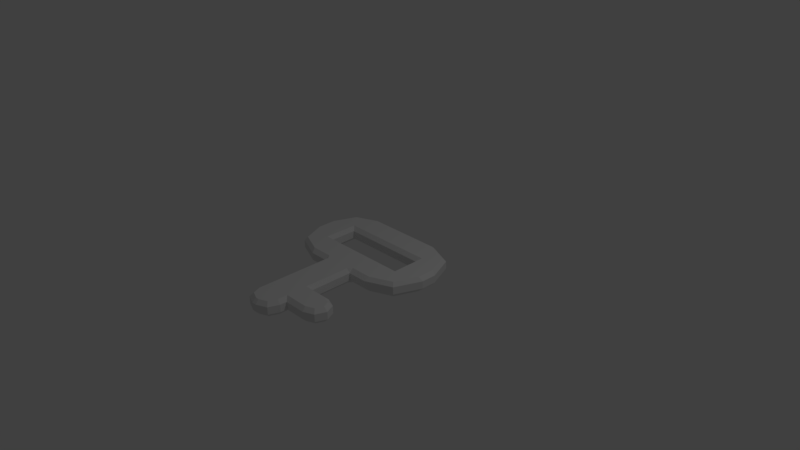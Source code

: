 # Source: Key.blend  (saved by Blender 2.77.0; exported with 4.5.12 LTS)
import bpy
from mathutils import Matrix  # noqa: F401  (used for matrix-valued properties, if any)

bpy.ops.wm.read_factory_settings(use_empty=True)
scene = bpy.context.scene
scene.name = 'Scene'

# ---- collections
col_collection_1 = bpy.data.collections.new('Collection 1'); scene.collection.children.link(col_collection_1)

# ---- materials (node trees are filled in below, after node groups)
mat_material = bpy.data.materials.new('Material')
mat_material.alpha_threshold = 0.0
mat_material.use_transparent_shadow = False
mat_material.roughness = 0.5
mat_material.line_color = (0.0, 0.0, 0.0, 1.0)

# ---- material node trees

# ---- world
world_world = bpy.data.worlds.new('World'); scene.world = world_world
world_world.color = (0.05088, 0.05088, 0.05088)
world_world.use_sun_shadow = False
world_world.sun_shadow_jitter_overblur = 0.0
world_world.cycles.sampling_method = 'MANUAL'

# ---- cameras
cam_camera = bpy.data.cameras.new('Camera')
cam_camera.clip_end = 100.0
cam_camera.lens = 35.0
cam_camera.sensor_width = 32.0
cam_camera.sensor_height = 18.0
cam_camera.ortho_scale = 7.314
cam_camera.dof.focus_distance = 0.0
cam_camera.dof.aperture_fstop = 128.0

# ---- lights
light_lamp = bpy.data.lights.new('Lamp', 'POINT')
light_lamp.transmission_factor = 0.0
light_lamp.cutoff_distance = 30.0
light_lamp.energy = 100.0
light_lamp.shadow_buffer_clip_start = 1.001
light_lamp.shadow_soft_size = 0.1
light_lamp.shadow_maximum_resolution = 0.006
light_lamp.use_absolute_resolution = True

# ---- meshes
me_cube = bpy.data.meshes.new('Cube')
me_cube.from_pydata([(0.6552, -0.2379, -0.1), (0.6552, -0.2379, 0.1), (-0.6552, -0.2379, -0.1), (-0.6552, -0.2379, 0.1), (0.6552, 0.2379, -0.1), (0.6552, 0.2379, 0.1), (-0.6552, 0.2379, -0.1), (-0.6552, 0.2379, 0.1), (0.2333, -0.6, 0.05), (0.2289, -0.5442, 0.1), (0.1833, -0.6, 0.1), (-0.2289, -0.5442, 0.1), (-0.2333, -0.6, 0.05), (-0.1833, -0.6, 0.1), (0.5239, -0.5442, 0.1), (0.5, -0.6, 0.05), (1.0, -0.1, 0.05), (0.9469, -0.1213, 0.1), (0.8536, -0.4536, 0.05), (0.823, -0.4203, 0.1), (-0.9469, -0.1213, 0.1), (-1.0, -0.1, 0.05), (-0.5, -0.6, 0.05), (-0.5239, -0.5442, 0.1), (-0.8536, -0.4536, 0.05), (-0.823, -0.4203, 0.1), (0.9469, 0.1213, 0.1), (1.0, 0.1, 0.05), (0.5, 0.6, 0.05), (0.5239, 0.5442, 0.1), (0.8536, 0.4536, 0.05), (0.823, 0.4203, 0.1), (-0.5239, 0.5442, 0.1), (-0.5, 0.6, 0.05), (-1.0, 0.1, 0.05), (-0.9469, 0.1213, 0.1), (-0.8536, 0.4536, 0.05), (-0.823, 0.4203, 0.1), (0.2287, -0.5417, -0.1), (0.2333, -0.6, -0.05), (0.1833, -0.6, -0.1), (-0.2333, -0.6, -0.05), (-0.2287, -0.5417, -0.1), (-0.1833, -0.6, -0.1), (0.9445, -0.1222, -0.1), (1.0, -0.1, -0.05), (0.5, -0.6, -0.05), (0.525, -0.5417, -0.1), (0.8536, -0.4536, -0.05), (0.8216, -0.4188, -0.1), (-0.525, -0.5417, -0.1), (-0.5, -0.6, -0.05), (-1.0, -0.1, -0.05), (-0.9445, -0.1222, -0.1), (-0.8536, -0.4536, -0.05), (-0.8216, -0.4188, -0.1), (0.525, 0.5417, -0.1), (0.5, 0.6, -0.05), (1.0, 0.1, -0.05), (0.9445, 0.1222, -0.1), (0.8536, 0.4536, -0.05), (0.8216, 0.4188, -0.1), (-0.9445, 0.1222, -0.1), (-1.0, 0.1, -0.05), (-0.5, 0.6, -0.05), (-0.525, 0.5417, -0.1), (-0.8536, 0.4536, -0.05), (-0.8216, 0.4188, -0.1), (0.6488, 0.2312, 0.1), (0.6, 0.18, 0.05), (0.6, -0.18, 0.05), (0.6488, -0.2312, 0.1), (-0.6488, 0.2312, 0.1), (-0.6, 0.18, 0.05), (-0.6, -0.18, 0.05), (-0.6488, -0.2312, 0.1), (0.2, -0.18, 0.05), (0.2041, -0.2312, 0.1), (-0.2041, -0.2312, 0.1), (-0.2, -0.18, 0.05), (0.6, 0.18, -0.05), (0.6488, 0.2312, -0.1), (0.6488, -0.2312, -0.1), (0.6, -0.18, -0.05), (-0.6, 0.18, -0.05), (-0.6488, 0.2312, -0.1), (-0.6488, -0.2312, -0.1), (-0.6, -0.18, -0.05), (0.2041, -0.2312, -0.1), (0.2, -0.18, -0.05), (-0.2, -0.18, -0.05), (-0.2041, -0.2312, -0.1), (-0.1833, -1.175, 0.1), (-0.2333, -1.175, 0.05), (-0.2333, -1.558, 0.05), (-0.1833, -1.558, 0.1), (0.2333, -1.558, 0.05), (0.1833, -1.508, 0.1), (0.2333, -1.175, 0.05), (0.1833, -1.225, 0.1), (0.02339, -1.8, 0.1), (0.03333, -1.85, 0.05), (0.1833, -1.64, 0.1), (0.2333, -1.65, 0.05), (0.1365, -1.753, 0.1), (0.1748, -1.791, 0.05), (-0.1833, -1.64, 0.1), (-0.2333, -1.65, 0.05), (-0.02339, -1.8, 0.1), (-0.03333, -1.85, 0.05), (-0.1365, -1.753, 0.1), (-0.1748, -1.791, 0.05), (0.5234, -1.508, 0.1), (0.5333, -1.558, 0.05), (0.6365, -1.461, 0.1), (0.6748, -1.5, 0.05), (0.6789, -1.359, 0.1), (0.7333, -1.358, 0.05), (0.5242, -1.225, 0.1), (0.5333, -1.175, 0.05), (0.6377, -1.268, 0.1), (0.6748, -1.229, 0.05), (0.1833, -0.6, 0.1), (0.2333, -0.6, 0.05), (-0.2333, -0.6, 0.05), (-0.1833, -0.6, 0.1), (0.1833, -1.508, -0.1), (0.2333, -1.558, -0.05), (0.1833, -1.225, -0.1), (0.2333, -1.175, -0.05), (-0.1833, -1.558, -0.1), (-0.2333, -1.558, -0.05), (-0.2333, -1.175, -0.05), (-0.1833, -1.175, -0.1), (0.1833, -1.64, -0.1), (0.2333, -1.65, -0.05), (0.03333, -1.85, -0.05), (0.02339, -1.8, -0.1), (0.1365, -1.753, -0.1), (0.1748, -1.791, -0.05), (-0.02339, -1.8, -0.1), (-0.03333, -1.85, -0.05), (-0.2333, -1.65, -0.05), (-0.1833, -1.64, -0.1), (-0.1365, -1.753, -0.1), (-0.1748, -1.791, -0.05), (0.6789, -1.359, -0.1), (0.7333, -1.358, -0.05), (0.5333, -1.558, -0.05), (0.5234, -1.508, -0.1), (0.6365, -1.461, -0.1), (0.6748, -1.5, -0.05), (0.5242, -1.225, -0.1), (0.5333, -1.175, -0.05), (0.6377, -1.268, -0.1), (0.6748, -1.229, -0.05), (0.2333, -0.6, -0.05), (0.1833, -0.6, -0.1), (-0.1833, -0.6, -0.1), (-0.2333, -0.6, -0.05)], [], [(156, 39, 8, 123, 98, 129), (93, 132, 131, 94), (54, 24, 21, 52), (41, 12, 22, 51), (89, 76, 70, 83), (7, 35, 20, 3, 75, 72), (6, 65, 56, 4, 81, 85), (90, 79, 76, 89), (56, 61, 4), (87, 74, 79, 90), (44, 49, 0), (11, 13, 10, 9, 77, 78), (5, 29, 32, 7, 72, 68), (9, 14, 1, 71, 77), (3, 23, 11, 78, 75), (94, 131, 142, 107), (2, 53, 62, 6, 85, 86), (20, 25, 3), (99, 97, 112, 114, 116, 120, 118), (127, 96, 103, 135), (96, 127, 148, 113), (84, 80, 69, 73), (122, 10, 13, 125, 92, 99), (46, 15, 8, 39), (130, 126, 134, 138, 137, 140, 144, 143), (42, 50, 2, 86, 91), (133, 128, 126, 130), (38, 40, 43, 42, 91, 88), (124, 12, 41, 159, 132, 93), (158, 43, 40, 157, 128, 133), (129, 98, 119, 153), (58, 27, 16, 45), (50, 55, 2), (49, 47, 0), (45, 16, 18, 48), (19, 17, 1), (48, 18, 15, 46), (32, 37, 7), (51, 22, 24, 54), (84, 73, 74, 87), (55, 53, 2), (26, 31, 5), (25, 23, 3), (4, 59, 44, 0, 82, 81), (14, 19, 1), (28, 57, 64, 33), (62, 67, 6), (61, 59, 4), (57, 28, 30, 60), (31, 29, 5), (60, 30, 27, 58), (52, 21, 34, 63), (63, 34, 36, 66), (67, 65, 6), (37, 35, 7), (66, 36, 33, 64), (0, 47, 38, 88, 82), (111, 145, 141, 109), (117, 147, 155, 121), (101, 136, 139, 105), (107, 142, 145, 111), (121, 155, 153, 119), (97, 95, 106, 110, 108, 100, 104, 102), (113, 148, 151, 115), (115, 151, 147, 117), (38, 39, 156, 157, 40), (8, 9, 10, 122, 123), (136, 101, 109, 141), (11, 12, 124, 125, 13), (15, 18, 19, 14), (18, 16, 17, 19), (14, 9, 8, 15), (21, 24, 25, 20), (24, 22, 23, 25), (11, 23, 22, 12), (27, 30, 31, 26), (30, 28, 29, 31), (26, 17, 16, 27), (33, 36, 37, 32), (36, 34, 35, 37), (32, 29, 28, 33), (20, 35, 34, 21), (105, 139, 135, 103), (41, 42, 43, 158, 159), (45, 48, 49, 44), (48, 46, 47, 49), (38, 47, 46, 39), (51, 54, 55, 50), (54, 52, 53, 55), (50, 42, 41, 51), (57, 60, 61, 56), (60, 58, 59, 61), (44, 59, 58, 45), (63, 66, 67, 62), (66, 64, 65, 67), (56, 65, 64, 57), (52, 63, 62, 53), (69, 70, 71, 68), (68, 72, 73, 69), (79, 74, 75, 78), (74, 73, 72, 75), (70, 76, 77, 71), (76, 79, 78, 77), (1, 17, 26, 5, 68, 71), (81, 82, 83, 80), (80, 84, 85, 81), (91, 86, 87, 90), (86, 85, 84, 87), (82, 88, 89, 83), (88, 91, 90, 89), (83, 70, 69, 80), (93, 94, 95, 92), (104, 100, 101, 105), (102, 104, 105, 103), (97, 102, 103, 96), (110, 106, 107, 111), (108, 110, 111, 109), (106, 95, 94, 107), (100, 108, 109, 101), (114, 112, 113, 115), (96, 113, 112, 97), (116, 114, 115, 117), (120, 116, 117, 121), (118, 120, 121, 119), (99, 118, 119, 98), (98, 123, 122, 99), (124, 93, 92, 125), (99, 92, 95, 97), (131, 132, 133, 130), (137, 138, 139, 136), (138, 134, 135, 139), (127, 135, 134, 126), (143, 144, 145, 142), (144, 140, 141, 145), (130, 143, 142, 131), (136, 141, 140, 137), (149, 150, 151, 148), (150, 146, 147, 151), (146, 154, 155, 147), (126, 149, 148, 127), (154, 152, 153, 155), (152, 128, 129, 153), (132, 159, 158, 133), (156, 129, 128, 157), (126, 128, 152, 154, 146, 150, 149)])
_uv = me_cube.uv_layers.new(name='UVMap')
_uv.uv.foreach_set('vector', [0.5944, 0.05957, 0.5974, 0.08073, 0.5998, 0.1002, 0.5993, 0.1, 0.5836, 0.1378, 0.5712, 0.1379, 0.6216, 0.3708, 0.6193, 0.3893, 0.5504, 0.3765, 0.5558, 0.359, 0.8261, 0.4144, 0.8287, 0.3993, 0.8867, 0.3976, 0.8905, 0.4144, 0.7313, 0.3889, 0.7321, 0.3779, 0.7732, 0.3781, 0.7699, 0.3935, 0.7844, 0.5513, 0.7871, 0.5314, 0.8641, 0.5525, 0.8401, 0.5627, 0.3235, 0.3084, 0.3284, 0.3605, 0.2936, 0.3778, 0.2549, 0.3431, 0.2554, 0.3414, 0.3218, 0.3079, 0.4142, 0.1421, 0.4502, 0.1802, 0.3846, 0.3295, 0.331, 0.3319, 0.3303, 0.3305, 0.4116, 0.1428, 0.713, 0.5493, 0.7105, 0.5314, 0.7871, 0.5314, 0.7844, 0.5513, 0.3846, 0.3295, 0.3489, 0.3661, 0.331, 0.3319, 0.6577, 0.5649, 0.642, 0.5531, 0.7105, 0.5314, 0.713, 0.5493, 0.2665, 0.3558, 0.2298, 0.3242, 0.2649, 0.3089, 0.1729, 0.3028, 0.1604, 0.3001, 0.1305, 0.242, 0.1357, 0.2302, 0.1897, 0.2097, 0.2203, 0.2739, 0.2363, 0.09835, 0.2945, 0.09889, 0.3626, 0.2638, 0.3235, 0.3084, 0.3218, 0.3079, 0.2349, 0.1009, 0.1357, 0.2302, 0.1122, 0.1814, 0.1552, 0.1351, 0.157, 0.1358, 0.1897, 0.2097, 0.2549, 0.3431, 0.1965, 0.348, 0.1729, 0.3028, 0.2203, 0.2739, 0.2554, 0.3414, 0.5558, 0.359, 0.5504, 0.3765, 0.534, 0.37, 0.5425, 0.355, 0.3389, 0.1126, 0.376, 0.07441, 0.4146, 0.09034, 0.4142, 0.1421, 0.4116, 0.1428, 0.3396, 0.1142, 0.2936, 0.3778, 0.2403, 0.3828, 0.2549, 0.3431, 0.09543, 0.2967, 0.07298, 0.3083, 0.05914, 0.2813, 0.05825, 0.2704, 0.06464, 0.2629, 0.07353, 0.2625, 0.08156, 0.2697, 0.5498, 0.2789, 0.5621, 0.2908, 0.5483, 0.2942, 0.5422, 0.2836, 0.5621, 0.2908, 0.5498, 0.2789, 0.5607, 0.2418, 0.5721, 0.2474, 0.6652, 0.6012, 0.8363, 0.6191, 0.8515, 0.6359, 0.6479, 0.6201, 0.145, 0.2713, 0.1305, 0.242, 0.1604, 0.3001, 0.1599, 0.3004, 0.1143, 0.3238, 0.09543, 0.2967, 0.6429, 0.08812, 0.6403, 0.1047, 0.5998, 0.1002, 0.5974, 0.08073, 0.1069, 0.1113, 0.09457, 0.1698, 0.07454, 0.1626, 0.05988, 0.1494, 0.05891, 0.1296, 0.06145, 0.1225, 0.07473, 0.1078, 0.09448, 0.1069, 0.265, 0.16, 0.282, 0.1137, 0.3389, 0.1126, 0.3396, 0.1142, 0.3122, 0.1823, 0.1652, 0.1322, 0.1377, 0.1852, 0.09457, 0.1698, 0.1069, 0.1113, 0.2401, 0.2296, 0.2337, 0.2195, 0.2536, 0.1638, 0.265, 0.16, 0.3122, 0.1823, 0.2884, 0.2429, 0.7319, 0.3802, 0.7321, 0.3779, 0.7313, 0.3889, 0.7304, 0.3981, 0.6193, 0.3893, 0.6216, 0.3708, 0.2527, 0.1634, 0.2536, 0.1638, 0.2337, 0.2195, 0.2327, 0.2192, 0.1377, 0.1852, 0.1652, 0.1322, 0.5712, 0.1379, 0.5836, 0.1378, 0.5992, 0.1685, 0.5848, 0.1728, 0.8041, 0.05913, 0.8063, 0.07669, 0.7762, 0.08873, 0.7695, 0.07223, 0.282, 0.1137, 0.321, 0.07441, 0.3389, 0.1126, 0.2298, 0.3242, 0.2252, 0.2739, 0.2649, 0.3089, 0.7695, 0.07223, 0.7762, 0.08873, 0.7136, 0.1179, 0.7108, 0.09868, 0.1109, 0.12, 0.1534, 0.07607, 0.1552, 0.1351, 0.7108, 0.09868, 0.7136, 0.1179, 0.6403, 0.1047, 0.6429, 0.08812, 0.3626, 0.2638, 0.3644, 0.3204, 0.3235, 0.3084, 0.7699, 0.3935, 0.7732, 0.3781, 0.8287, 0.3993, 0.8261, 0.4144, 0.6652, 0.6012, 0.6479, 0.6201, 0.642, 0.5531, 0.6577, 0.5649, 0.321, 0.07441, 0.376, 0.07441, 0.3389, 0.1126, 0.1952, 0.05797, 0.2545, 0.05797, 0.2363, 0.09835, 0.2403, 0.3828, 0.1965, 0.348, 0.2549, 0.3431, 0.331, 0.3319, 0.3002, 0.3678, 0.2665, 0.3558, 0.2649, 0.3089, 0.2663, 0.3082, 0.3303, 0.3305, 0.1122, 0.1814, 0.1109, 0.12, 0.1552, 0.1351, 0.9082, 0.1234, 0.9233, 0.1134, 0.9817, 0.2773, 0.9631, 0.2785, 0.4146, 0.09034, 0.4517, 0.1286, 0.4142, 0.1421, 0.3489, 0.3661, 0.3002, 0.3678, 0.331, 0.3319, 0.9233, 0.1134, 0.9082, 0.1234, 0.8632, 0.08106, 0.8713, 0.0651, 0.2545, 0.05797, 0.2945, 0.09889, 0.2363, 0.09835, 0.8713, 0.0651, 0.8632, 0.08106, 0.8063, 0.07669, 0.8041, 0.05913, 0.8905, 0.4144, 0.8867, 0.3976, 0.9154, 0.3845, 0.9254, 0.3995, 0.9254, 0.3995, 0.9154, 0.3845, 0.9557, 0.3389, 0.972, 0.347, 0.4517, 0.1286, 0.4502, 0.1802, 0.4142, 0.1421, 0.3644, 0.3204, 0.3284, 0.3605, 0.3235, 0.3084, 0.972, 0.347, 0.9557, 0.3389, 0.9631, 0.2785, 0.9817, 0.2773, 0.2649, 0.3089, 0.2252, 0.2739, 0.2401, 0.2296, 0.2884, 0.2429, 0.2663, 0.3082, 0.5256, 0.3436, 0.5121, 0.3518, 0.5056, 0.3259, 0.5206, 0.3269, 0.5962, 0.2151, 0.5837, 0.2087, 0.5886, 0.1923, 0.6042, 0.1931, 0.5217, 0.319, 0.5079, 0.3142, 0.5223, 0.2942, 0.5311, 0.3043, 0.5425, 0.355, 0.534, 0.37, 0.5121, 0.3518, 0.5256, 0.3436, 0.6042, 0.1931, 0.5886, 0.1923, 0.5848, 0.1728, 0.5992, 0.1685, 0.07298, 0.3083, 0.08394, 0.3394, 0.07746, 0.3427, 0.06659, 0.3436, 0.05828, 0.3365, 0.05638, 0.3328, 0.05549, 0.3219, 0.06254, 0.3136, 0.5721, 0.2474, 0.5607, 0.2418, 0.5717, 0.2238, 0.5816, 0.2308, 0.5816, 0.2308, 0.5717, 0.2238, 0.5837, 0.2087, 0.5962, 0.2151, 0.285, 0.8369, 0.2728, 0.8429, 0.2729, 0.8427, 0.273, 0.829, 0.2733, 0.8289, 0.2396, 0.7326, 0.2525, 0.7366, 0.243, 0.7443, 0.2429, 0.7447, 0.2394, 0.7327, 0.5079, 0.3142, 0.5217, 0.319, 0.5206, 0.3269, 0.5056, 0.3259, 0.2379, 0.814, 0.2262, 0.8157, 0.2259, 0.8158, 0.2301, 0.8044, 0.2304, 0.8044, 0.2484, 0.6878, 0.2827, 0.6345, 0.2898, 0.6436, 0.2613, 0.6871, 0.2827, 0.6345, 0.3441, 0.6164, 0.34, 0.6285, 0.2898, 0.6436, 0.2613, 0.6871, 0.2525, 0.7366, 0.2396, 0.7326, 0.2484, 0.6878, 0.3017, 0.9527, 0.2447, 0.9217, 0.2541, 0.9144, 0.3002, 0.9397, 0.2447, 0.9217, 0.2261, 0.86, 0.2384, 0.8637, 0.2541, 0.9144, 0.2379, 0.814, 0.2384, 0.8637, 0.2261, 0.86, 0.2262, 0.8157, 0.3789, 0.6202, 0.4351, 0.6523, 0.4257, 0.6593, 0.3802, 0.6332, 0.4351, 0.6523, 0.4519, 0.7141, 0.4397, 0.7094, 0.4257, 0.6593, 0.3802, 0.6332, 0.34, 0.6285, 0.3441, 0.6164, 0.3789, 0.6202, 0.4292, 0.8809, 0.3967, 0.9362, 0.3892, 0.9273, 0.4161, 0.8822, 0.3967, 0.9362, 0.3365, 0.9557, 0.3402, 0.9436, 0.3892, 0.9273, 0.4161, 0.8822, 0.4397, 0.7094, 0.4519, 0.7141, 0.4292, 0.8809, 0.3002, 0.9397, 0.3402, 0.9436, 0.3365, 0.9557, 0.3017, 0.9527, 0.5311, 0.3043, 0.5223, 0.2942, 0.5422, 0.2836, 0.5483, 0.2942, 0.2619, 0.7564, 0.2752, 0.7595, 0.2657, 0.7697, 0.2655, 0.7698, 0.262, 0.7567, 0.3778, 0.9504, 0.3186, 0.9368, 0.3254, 0.9276, 0.3731, 0.9389, 0.3186, 0.9368, 0.2855, 0.8851, 0.2984, 0.8854, 0.3254, 0.9276, 0.285, 0.8369, 0.2984, 0.8854, 0.2855, 0.8851, 0.2728, 0.8429, 0.2654, 0.7107, 0.2909, 0.6539, 0.299, 0.662, 0.2784, 0.708, 0.2909, 0.6539, 0.3479, 0.6319, 0.345, 0.6438, 0.299, 0.662, 0.2784, 0.708, 0.2752, 0.7595, 0.2619, 0.7564, 0.2654, 0.7107, 0.4746, 0.8555, 0.4589, 0.9123, 0.4499, 0.9061, 0.463, 0.8597, 0.4589, 0.9123, 0.4097, 0.9445, 0.4102, 0.9324, 0.4499, 0.9061, 0.3731, 0.9389, 0.4102, 0.9324, 0.4097, 0.9445, 0.3778, 0.9504, 0.38, 0.6319, 0.4337, 0.6549, 0.4262, 0.6625, 0.3827, 0.6438, 0.4337, 0.6549, 0.4595, 0.7063, 0.4476, 0.7043, 0.4262, 0.6625, 0.463, 0.8597, 0.4476, 0.7043, 0.4595, 0.7063, 0.4746, 0.8555, 0.3479, 0.6319, 0.38, 0.6319, 0.3827, 0.6438, 0.345, 0.6438, 0.3388, 0.8415, 0.3438, 0.7895, 0.3551, 0.7801, 0.349, 0.8526, 0.349, 0.8526, 0.1429, 0.8526, 0.1529, 0.841, 0.3388, 0.8415, 0.2128, 0.7789, 0.149, 0.787, 0.1366, 0.7773, 0.2115, 0.7665, 0.149, 0.787, 0.1529, 0.841, 0.1429, 0.8526, 0.1366, 0.7773, 0.3438, 0.7895, 0.2806, 0.7814, 0.2824, 0.7691, 0.3551, 0.7801, 0.2806, 0.7814, 0.2128, 0.7789, 0.2115, 0.7665, 0.2824, 0.7691, 0.1552, 0.1351, 0.1534, 0.07607, 0.1952, 0.05797, 0.2363, 0.09835, 0.2349, 0.1009, 0.157, 0.1358, 0.367, 0.7587, 0.3725, 0.8325, 0.3605, 0.8229, 0.357, 0.7702, 0.357, 0.7702, 0.1712, 0.7698, 0.1609, 0.7587, 0.367, 0.7587, 0.2278, 0.8442, 0.154, 0.8326, 0.1657, 0.8231, 0.2293, 0.8318, 0.154, 0.8326, 0.1609, 0.7587, 0.1712, 0.7698, 0.1657, 0.8231, 0.3725, 0.8325, 0.2987, 0.8427, 0.2971, 0.8304, 0.3605, 0.8229, 0.2987, 0.8427, 0.2278, 0.8442, 0.2293, 0.8318, 0.2971, 0.8304, 0.8401, 0.5627, 0.8641, 0.5525, 0.8515, 0.6359, 0.8363, 0.6191, 0.1406, 0.8026, 0.08722, 0.7998, 0.08775, 0.7898, 0.1416, 0.7923, 0.06214, 0.7481, 0.05639, 0.7626, 0.04673, 0.7608, 0.05495, 0.7415, 0.07633, 0.7411, 0.06214, 0.7481, 0.05495, 0.7415, 0.07329, 0.732, 0.09479, 0.7386, 0.07633, 0.7411, 0.07329, 0.732, 0.08552, 0.73, 0.06203, 0.7832, 0.07658, 0.7895, 0.07419, 0.799, 0.05494, 0.79, 0.05631, 0.7687, 0.06203, 0.7832, 0.05494, 0.79, 0.04673, 0.7705, 0.07658, 0.7895, 0.08775, 0.7898, 0.08722, 0.7998, 0.07419, 0.799, 0.05639, 0.7626, 0.05631, 0.7687, 0.04673, 0.7705, 0.04673, 0.7608, 0.1027, 0.6779, 0.09688, 0.6921, 0.08757, 0.6898, 0.09601, 0.671, 0.08552, 0.73, 0.08757, 0.6898, 0.09688, 0.6921, 0.09479, 0.7386, 0.1147, 0.672, 0.1027, 0.6779, 0.09601, 0.671, 0.1144, 0.6626, 0.1259, 0.6764, 0.1147, 0.672, 0.1144, 0.6626, 0.1322, 0.669, 0.1324, 0.6903, 0.1259, 0.6764, 0.1322, 0.669, 0.1419, 0.6874, 0.1376, 0.7389, 0.1324, 0.6903, 0.1419, 0.6874, 0.1468, 0.7292, 0.1468, 0.7292, 0.2394, 0.7327, 0.2429, 0.7447, 0.1376, 0.7389, 0.2259, 0.8158, 0.1406, 0.8026, 0.1416, 0.7923, 0.2301, 0.8044, 0.09543, 0.2967, 0.1143, 0.3238, 0.08394, 0.3394, 0.07298, 0.3083, 0.09833, 0.7737, 0.1622, 0.7693, 0.1634, 0.7814, 0.09914, 0.7854, 0.06143, 0.818, 0.06742, 0.8361, 0.05828, 0.844, 0.04961, 0.8195, 0.06742, 0.8361, 0.0849, 0.8448, 0.08117, 0.8563, 0.05828, 0.844, 0.09696, 0.8585, 0.08117, 0.8563, 0.0849, 0.8448, 0.1084, 0.8473, 0.08624, 0.7861, 0.06923, 0.7936, 0.06104, 0.7854, 0.08329, 0.775, 0.06923, 0.7936, 0.06171, 0.8106, 0.05032, 0.8079, 0.06104, 0.7854, 0.09914, 0.7854, 0.08624, 0.7861, 0.08329, 0.775, 0.09833, 0.7737, 0.04961, 0.8195, 0.05032, 0.8079, 0.06171, 0.8106, 0.06143, 0.818, 0.1126, 0.9053, 0.1207, 0.9226, 0.1127, 0.9315, 0.1012, 0.9086, 0.1207, 0.9226, 0.1359, 0.9293, 0.1359, 0.941, 0.1127, 0.9315, 0.1359, 0.9293, 0.1495, 0.9232, 0.1577, 0.932, 0.1359, 0.941, 0.1084, 0.8473, 0.1126, 0.9053, 0.1012, 0.9086, 0.09696, 0.8585, 0.1495, 0.9232, 0.1568, 0.9056, 0.1686, 0.9086, 0.1577, 0.932, 0.1568, 0.9056, 0.1602, 0.846, 0.172, 0.8568, 0.1686, 0.9086, 0.1622, 0.7693, 0.262, 0.7567, 0.2655, 0.7698, 0.1634, 0.7814, 0.2729, 0.8427, 0.172, 0.8568, 0.1602, 0.846, 0.273, 0.829, 0.09457, 0.1698, 0.1377, 0.1852, 0.1191, 0.237, 0.1064, 0.252, 0.09032, 0.2533, 0.07706, 0.2413, 0.07609, 0.2215])
me_cube.materials.append(mat_material)
me_cube.use_remesh_preserve_volume = False
me_cube.use_remesh_preserve_attributes = False
me_cube.use_mirror_vertex_groups = False
me_cube.update()

# ---- objects
ob_cube = bpy.data.objects.new('Cube', me_cube)
ob_lamp = bpy.data.objects.new('Lamp', light_lamp)
ob_camera = bpy.data.objects.new('Camera', cam_camera)

# ---- transforms, parenting, visibility, modifiers, constraints
ob_cube.location = (0.0, 0.0, 0.0)
ob_cube.lock_rotations_4d = False
ob_cube.empty_display_type = 'ARROWS'
ob_cube.lineart.crease_threshold = 0.0
ob_lamp.location = (4.076, 1.005, 5.904)
ob_lamp.rotation_euler = (0.6503, 0.05522, 1.866)
ob_lamp.lock_rotations_4d = False
ob_lamp.empty_display_type = 'ARROWS'
ob_lamp.color = (0.0, 0.0, 0.0, 0.0)
ob_lamp.lineart.crease_threshold = 0.0
ob_camera.location = (7.481, -6.508, 5.344)
ob_camera.rotation_euler = (1.109, 0.01082, 0.8149)
ob_camera.lock_rotations_4d = False
ob_camera.empty_display_type = 'ARROWS'
ob_camera.color = (0.0, 0.0, 0.0, 0.0)
ob_camera.display_type = 'WIRE'
ob_camera.lineart.crease_threshold = 0.0

# ---- collection membership
col_collection_1.objects.link(ob_cube)
col_collection_1.objects.link(ob_lamp)
col_collection_1.objects.link(ob_camera)

# ---- scene / render settings (as saved in the file)
scene.camera = ob_camera
scene.frame_start = 1; scene.frame_end = 250; scene.frame_set(1)
scene.render.engine = 'BLENDER_EEVEE_NEXT'
scene.render.resolution_percentage = 50
scene.render.dither_intensity = 0.0
scene.cycles.use_denoising = False
scene.cycles.samples = 128
scene.cycles.sampling_pattern = 'TABULATED_SOBOL'
scene.cycles.light_sampling_threshold = 0.0
scene.cycles.use_adaptive_sampling = False
scene.cycles.use_light_tree = False
scene.cycles.blur_glossy = 0.0
scene.cycles.sample_clamp_indirect = 0.0
scene.view_settings.view_transform = 'Standard'
bpy.context.view_layer.update()
